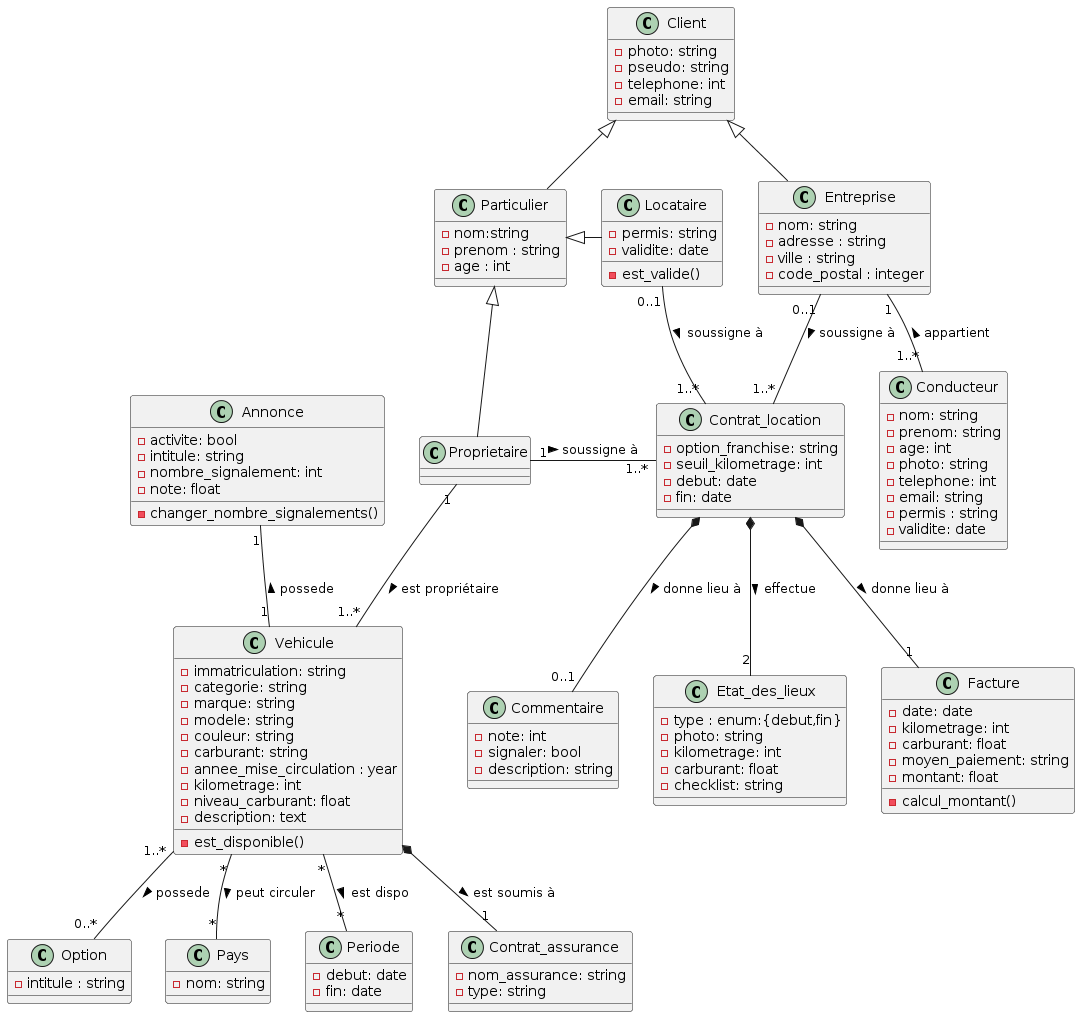

The diagram above was rendered by PlantUML. Its source (embedded in the PNG):
@startuml
class Client {
    - photo: string
    - pseudo: string
    - telephone: int
    - email: string
}
    
class Particulier {
    -nom:string
    -prenom : string
    -age : int
}

class Locataire {
    - permis: string
    - validite: date
    - est_valide()
}

class Proprietaire {
}

class Entreprise {
    - nom: string
    - adresse : string
    - ville : string
    - code_postal : integer
}

class Conducteur {
    - nom: string
    - prenom: string
    - age: int
    - photo: string
    - telephone: int
    - email: string
    - permis : string
    - validite: date
}

class Vehicule {
    - immatriculation: string
    - categorie: string
    - marque: string
    - modele: string
    - couleur: string
    - carburant: string
    - annee_mise_circulation : year
    - kilometrage: int
    - niveau_carburant: float
    - description: text
    - est_disponible()
}

class Option{
    - intitule : string
}

class Pays {
    - nom: string 
}

class Periode {
    - debut: date
    - fin: date
}

class Contrat_assurance {
    - nom_assurance: string
    - type: string
}

class Contrat_location {
    - option_franchise: string
    - seuil_kilometrage: int
    - debut: date
    - fin: date
}

class Etat_des_lieux {
    - type : enum:{debut,fin}
    - photo: string
    - kilometrage: int
    - carburant: float
    - checklist: string
}

class Facture {
    - date: date
    - kilometrage: int
    - carburant: float
    - moyen_paiement: string
    - montant: float
    - calcul_montant()
}

class Commentaire {
    - note: int
    - signaler: bool
    - description: string
}

class Annonce {
    - activite: bool
    - intitule: string
    - nombre_signalement: int
    - note: float
    - changer_nombre_signalements()
}


Client <|-- Entreprise
Entreprise "1" -- "1..*" Conducteur : appartient <
Client <|-- Particulier
Particulier <|- Locataire
Particulier <|-- Proprietaire
Entreprise "0..1" -- "1..*" Contrat_location : soussigne à >
Proprietaire "1" - "1..*" Contrat_location : soussigne à >
Proprietaire "1" -- "1..*" Vehicule : est propriétaire >
Vehicule "*" -- "*" Periode : est dispo >
Vehicule "*" -- "*" Pays : peut circuler >
Vehicule *-- "1" Contrat_assurance : est soumis à >
Vehicule "1..*" -- "0..*" Option : possede >
Locataire "0..1" -- "1..*" Contrat_location : soussigne à >
Contrat_location  *-- "1" Facture : donne lieu à >
Contrat_location *-- "2" Etat_des_lieux : effectue >
Contrat_location *-- "0..1" Commentaire : donne lieu à >
Annonce "1" -- "1" Vehicule : possede <
@enduml